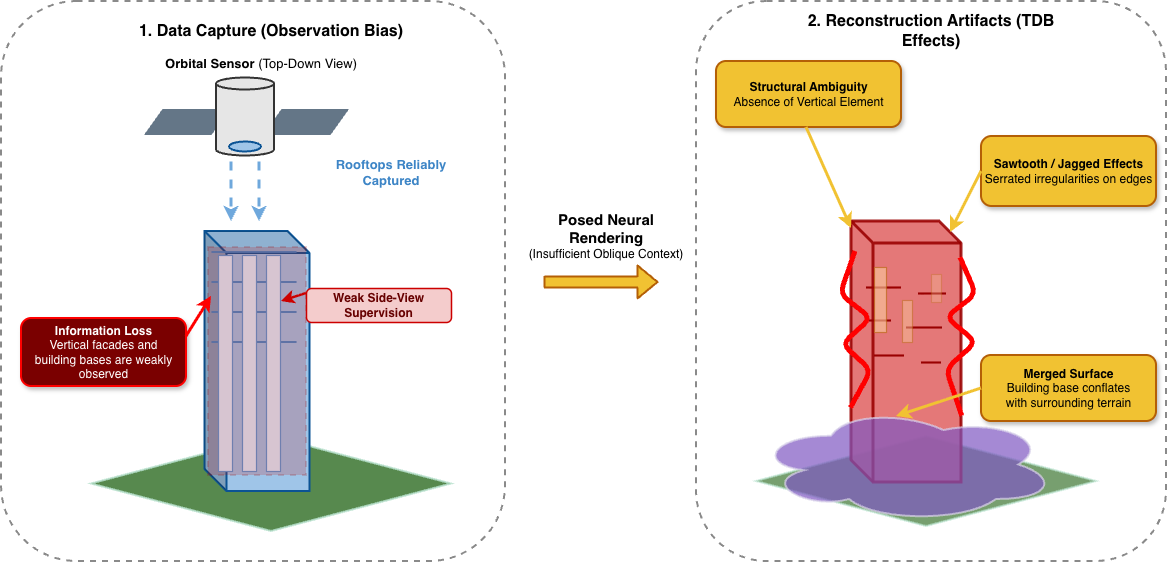

The diagram above was exported from draw.io. Its source (the exported page's mxGraphModel, read from the mxfile embedded in the PNG):
<mxGraphModel dx="1301" dy="889" grid="1" gridSize="10" guides="1" tooltips="1" connect="1" arrows="1" fold="1" page="1" pageScale="1" pageWidth="827" pageHeight="1169" math="0" shadow="0">
  <root>
    <mxCell id="0" />
    <mxCell id="1" parent="0" />
    <mxCell id="2" parent="1" style="rounded=1;whiteSpace=wrap;html=1;fillColor=none;strokeColor=#8a8a8a;dashed=1;strokeWidth=2;" value="" vertex="1">
      <mxGeometry height="560" width="504" x="1000" y="1910" as="geometry" />
    </mxCell>
    <mxCell id="3" parent="1" style="text;html=1;strokeColor=none;fillColor=none;align=center;verticalAlign=middle;whiteSpace=wrap;" value="&lt;b style=&quot;font-size:16px;&quot;&gt;1. Data Capture (Observation Bias)&lt;/b&gt;" vertex="1">
      <mxGeometry height="30" width="280" x="1130" y="1925" as="geometry" />
    </mxCell>
    <mxCell id="4" parent="1" style="shape=parallelogram;perimeter=parallelogramPerimeter;whiteSpace=wrap;html=1;fixedSize=1;fillColor=#647687;strokeColor=#ffffff;strokeWidth=2;" value="" vertex="1">
      <mxGeometry height="28" width="90" x="1141" y="2017" as="geometry" />
    </mxCell>
    <mxCell id="5" parent="1" style="shape=parallelogram;perimeter=parallelogramPerimeter;whiteSpace=wrap;html=1;fixedSize=1;fillColor=#647687;strokeColor=#ffffff;strokeWidth=2;" value="" vertex="1">
      <mxGeometry height="28" width="90" x="1260" y="2017" as="geometry" />
    </mxCell>
    <mxCell id="6" parent="1" style="shape=cylinder3;whiteSpace=wrap;html=1;boundedLbl=1;backgroundOutline=1;size=6;fillColor=#e6e6e6;strokeColor=#333333;strokeWidth=2;" value="" vertex="1">
      <mxGeometry height="78" width="58" x="1215" y="1986.5" as="geometry" />
    </mxCell>
    <mxCell id="7" parent="1" style="ellipse;whiteSpace=wrap;html=1;fillColor=#9fc5e8;strokeColor=#0b5394;strokeWidth=2;" value="" vertex="1">
      <mxGeometry height="10" width="32" x="1228" y="2050.5" as="geometry" />
    </mxCell>
    <mxCell id="8" parent="1" style="text;html=1;strokeColor=none;fillColor=none;align=center;verticalAlign=middle;whiteSpace=wrap;fontSize=13;" value="&lt;b&gt;Orbital Sensor&amp;nbsp;&lt;/b&gt;(Top-Down View)" vertex="1">
      <mxGeometry height="34" width="260" x="1130" y="1955" as="geometry" />
    </mxCell>
    <mxCell id="9" edge="1" parent="1" style="endArrow=classic;html=1;dashed=1;strokeWidth=3;strokeColor=#6fa8dc;" value="">
      <mxGeometry relative="1" as="geometry">
        <mxPoint x="1230" y="2070.5" as="sourcePoint" />
        <mxPoint x="1230" y="2130" as="targetPoint" />
      </mxGeometry>
    </mxCell>
    <mxCell id="10" edge="1" parent="1" style="endArrow=classic;html=1;dashed=1;strokeWidth=3;strokeColor=#6fa8dc;" value="">
      <mxGeometry relative="1" as="geometry">
        <mxPoint x="1258" y="2070.5" as="sourcePoint" />
        <mxPoint x="1258" y="2130" as="targetPoint" />
      </mxGeometry>
    </mxCell>
    <mxCell id="11" parent="1" style="shape=rhombus;whiteSpace=wrap;html=1;fillColor=#2d6b22;strokeColor=#b7e1cd;strokeWidth=2;opacity=80;" value="" vertex="1">
      <mxGeometry height="95" width="360" x="1090" y="2345" as="geometry" />
    </mxCell>
    <mxCell id="12" parent="1" style="shape=cube;whiteSpace=wrap;html=1;boundedLbl=1;backgroundOutline=1;darkOpacity=0.1;darkOpacity2=0.2;size=22;fillColor=#9fc5e8;strokeColor=#0b5394;strokeWidth=2;" value="" vertex="1">
      <mxGeometry height="260" width="105" x="1203.5" y="2140" as="geometry" />
    </mxCell>
    <mxCell id="13" parent="1" style="shape=line;strokeWidth=1.8;strokeColor=#3d85c6;" value="" vertex="1">
      <mxGeometry height="1" width="85" x="1210" y="2160" as="geometry" />
    </mxCell>
    <mxCell id="14" parent="1" style="shape=line;strokeWidth=1.8;strokeColor=#3d85c6;" value="" vertex="1">
      <mxGeometry height="1" width="85" x="1210" y="2190" as="geometry" />
    </mxCell>
    <mxCell id="15" parent="1" style="shape=line;strokeWidth=1.8;strokeColor=#3d85c6;" value="" vertex="1">
      <mxGeometry height="1" width="85" x="1210" y="2220" as="geometry" />
    </mxCell>
    <mxCell id="16" parent="1" style="shape=line;strokeWidth=1.8;strokeColor=#3d85c6;" value="" vertex="1">
      <mxGeometry height="1" width="85" x="1210" y="2250" as="geometry" />
    </mxCell>
    <mxCell id="17" parent="1" style="rounded=0;whiteSpace=wrap;html=1;fillColor=#d9f0ff;strokeColor=#5b9bd5;strokeWidth=1.2;" value="" vertex="1">
      <mxGeometry height="216" width="14" x="1217" y="2164" as="geometry" />
    </mxCell>
    <mxCell id="18" parent="1" style="rounded=0;whiteSpace=wrap;html=1;fillColor=#d9f0ff;strokeColor=#5b9bd5;strokeWidth=1.2;" value="" vertex="1">
      <mxGeometry height="216" width="14" x="1241" y="2164" as="geometry" />
    </mxCell>
    <mxCell id="19" parent="1" style="rounded=0;whiteSpace=wrap;html=1;fillColor=#d9f0ff;strokeColor=#5b9bd5;strokeWidth=1.2;" value="" vertex="1">
      <mxGeometry height="216" width="14" x="1265" y="2164" as="geometry" />
    </mxCell>
    <mxCell id="20" parent="1" style="rounded=0;whiteSpace=wrap;html=1;fillColor=#cc0000;strokeColor=#990000;opacity=18;strokeWidth=2;dashed=1;" value="" vertex="1">
      <mxGeometry height="228" width="98" x="1207" y="2156" as="geometry" />
    </mxCell>
    <mxCell id="21" parent="1" style="text;html=1;strokeColor=none;fillColor=none;align=center;whiteSpace=wrap;fontColor=#3d85c6;fontSize=13;" value="&lt;b&gt;Rooftops Reliably Captured&lt;/b&gt;" vertex="1">
      <mxGeometry height="45" width="160" x="1310" y="2058.5" as="geometry" />
    </mxCell>
    <mxCell id="22" parent="1" style="rounded=1;whiteSpace=wrap;html=1;fillColor=#7a0000;strokeColor=#ff0000;fontColor=#ffffff;shadow=1;align=center;strokeWidth=2;" value="&lt;b&gt;Information Loss&lt;/b&gt;&lt;br&gt;Vertical facades and&lt;br&gt;building bases are weakly observed" vertex="1">
      <mxGeometry height="68" width="165" x="1020" y="2227" as="geometry" />
    </mxCell>
    <mxCell id="23" edge="1" parent="1" style="endArrow=classic;html=1;strokeColor=#ff0000;strokeWidth=3;" value="">
      <mxGeometry relative="1" as="geometry">
        <mxPoint x="1185" y="2245" as="sourcePoint" />
        <mxPoint x="1210" y="2205" as="targetPoint" />
      </mxGeometry>
    </mxCell>
    <mxCell id="24" parent="1" style="rounded=1;whiteSpace=wrap;html=1;fillColor=#f4cccc;strokeColor=#cc0000;fontColor=#660000;align=center;strokeWidth=1.5;" value="&lt;b&gt;Weak Side-View Supervision&lt;/b&gt;" vertex="1">
      <mxGeometry height="34" width="145" x="1305" y="2197" as="geometry" />
    </mxCell>
    <mxCell id="25" edge="1" parent="1" style="endArrow=classic;html=1;strokeColor=#cc0000;strokeWidth=2.5;" value="">
      <mxGeometry relative="1" as="geometry">
        <mxPoint x="1305" y="2202" as="sourcePoint" />
        <mxPoint x="1280" y="2210" as="targetPoint" />
      </mxGeometry>
    </mxCell>
    <mxCell id="26" parent="1" style="text;html=1;strokeColor=none;fillColor=none;align=center;verticalAlign=middle;whiteSpace=wrap;" value="&lt;b style=&quot;font-size:15px;&quot;&gt;Posed Neural Rendering&lt;/b&gt;&lt;br&gt;(Insufficient Oblique Context)" vertex="1">
      <mxGeometry height="60" width="170" x="1520" y="2115" as="geometry" />
    </mxCell>
    <mxCell id="27" edge="1" parent="1" style="shape=flexArrow;endArrow=classic;html=1;fillColor=#f1c232;strokeColor=#b45f06;strokeWidth=2;" value="">
      <mxGeometry relative="1" as="geometry">
        <mxPoint x="1542.5" y="2191" as="sourcePoint" />
        <mxPoint x="1657.5" y="2191" as="targetPoint" />
      </mxGeometry>
    </mxCell>
    <mxCell id="28" parent="1" style="rounded=1;whiteSpace=wrap;html=1;fillColor=none;strokeColor=#8a8a8a;dashed=1;strokeWidth=2;" value="" vertex="1">
      <mxGeometry height="560" width="470" x="1695" y="1910" as="geometry" />
    </mxCell>
    <mxCell id="29" parent="1" style="text;html=1;strokeColor=none;fillColor=none;align=center;verticalAlign=middle;whiteSpace=wrap;" value="&lt;b style=&quot;font-size:16px;&quot;&gt;2. Reconstruction Artifacts (TDB Effects)&lt;/b&gt;" vertex="1">
      <mxGeometry height="30" width="290" x="1785" y="1925" as="geometry" />
    </mxCell>
    <mxCell id="30" parent="1" style="shape=rhombus;whiteSpace=wrap;html=1;fillColor=#2d6b22;strokeColor=#b7e1cd;strokeWidth=2;opacity=65;" value="" vertex="1">
      <mxGeometry height="90" width="340" x="1755" y="2345" as="geometry" />
    </mxCell>
    <mxCell id="31" parent="1" style="shape=cube;whiteSpace=wrap;html=1;boundedLbl=1;backgroundOutline=1;size=22;fillColor=#e06666;strokeColor=#990000;strokeWidth=3;opacity=88;" value="" vertex="1">
      <mxGeometry height="261" width="110" x="1850" y="2130" as="geometry" />
    </mxCell>
    <mxCell id="32" parent="1" style="shape=cloud;whiteSpace=wrap;html=1;fillColor=#7e57c2;strokeColor=#d9d2e9;strokeWidth=2;opacity=70;" value="" vertex="1">
      <mxGeometry height="115" width="300" x="1755" y="2316" as="geometry" />
    </mxCell>
    <mxCell id="33" parent="1" style="shape=line;strokeWidth=2.2;strokeColor=#990000;" value="" vertex="1">
      <mxGeometry height="1" width="35" x="1865" y="2196" as="geometry" />
    </mxCell>
    <mxCell id="34" parent="1" style="shape=line;strokeWidth=2.2;strokeColor=#990000;" value="" vertex="1">
      <mxGeometry height="1" width="28" x="1917" y="2202" as="geometry" />
    </mxCell>
    <mxCell id="35" parent="1" style="shape=line;strokeWidth=2.2;strokeColor=#990000;" value="" vertex="1">
      <mxGeometry height="1" width="22" x="1868" y="2229" as="geometry" />
    </mxCell>
    <mxCell id="36" parent="1" style="shape=line;strokeWidth=2.2;strokeColor=#990000;" value="" vertex="1">
      <mxGeometry height="1" width="36" x="1905" y="2236" as="geometry" />
    </mxCell>
    <mxCell id="37" parent="1" style="shape=line;strokeWidth=2.2;strokeColor=#990000;" value="" vertex="1">
      <mxGeometry height="1" width="30" x="1873" y="2264" as="geometry" />
    </mxCell>
    <mxCell id="38" parent="1" style="shape=line;strokeWidth=2.2;strokeColor=#990000;" value="" vertex="1">
      <mxGeometry height="1" width="20" x="1920" y="2271" as="geometry" />
    </mxCell>
    <mxCell id="39" parent="1" style="rounded=0;whiteSpace=wrap;html=1;fillColor=#f9cb9c;strokeColor=#b45f06;strokeWidth=1.2;opacity=60;" value="" vertex="1">
      <mxGeometry height="65" width="12" x="1873" y="2176" as="geometry" />
    </mxCell>
    <mxCell id="40" parent="1" style="rounded=0;whiteSpace=wrap;html=1;fillColor=#f9cb9c;strokeColor=#b45f06;strokeWidth=1.2;opacity=45;" value="" vertex="1">
      <mxGeometry height="42" width="10" x="1901" y="2209" as="geometry" />
    </mxCell>
    <mxCell id="41" parent="1" style="rounded=0;whiteSpace=wrap;html=1;fillColor=#f9cb9c;strokeColor=#b45f06;strokeWidth=1.2;opacity=30;" value="" vertex="1">
      <mxGeometry height="28" width="10" x="1930" y="2183" as="geometry" />
    </mxCell>
    <mxCell id="42" edge="1" parent="1" style="endArrow=none;html=1;strokeColor=#ff0000;strokeWidth=5;entryX=-0.006;entryY=0.715;entryDx=0;entryDy=0;entryPerimeter=0;" target="31" value="">
      <mxGeometry relative="1" as="geometry">
        <Array as="points">
          <mxPoint x="1839" y="2203" />
          <mxPoint x="1870" y="2227" />
          <mxPoint x="1841" y="2253" />
          <mxPoint x="1870" y="2279" />
        </Array>
        <mxPoint x="1854" y="2160" as="sourcePoint" />
        <mxPoint x="1855" y="2306" as="targetPoint" />
      </mxGeometry>
    </mxCell>
    <mxCell id="43" edge="1" parent="1" source="31" style="endArrow=none;html=1;strokeColor=#ff0000;strokeWidth=5;entryX=1.006;entryY=0.746;entryDx=0;entryDy=0;entryPerimeter=0;exitX=0.991;exitY=0.139;exitDx=0;exitDy=0;exitPerimeter=0;" target="31" value="">
      <mxGeometry relative="1" as="geometry">
        <Array as="points">
          <mxPoint x="1975" y="2203" />
          <mxPoint x="1945" y="2226" />
          <mxPoint x="1975" y="2251" />
          <mxPoint x="1945" y="2278" />
        </Array>
        <mxPoint x="1960" y="2181" as="sourcePoint" />
        <mxPoint x="1960" y="2306" as="targetPoint" />
      </mxGeometry>
    </mxCell>
    <mxCell id="44" parent="1" style="rounded=1;whiteSpace=wrap;html=1;fillColor=#f1c232;strokeColor=#b45f06;fontColor=#000000;shadow=1;align=center;strokeWidth=2;" value="&lt;b&gt;Structural Ambiguity&lt;/b&gt;&lt;br&gt;Absence of Vertical Element" vertex="1">
      <mxGeometry height="66" width="185" x="1715" y="1970" as="geometry" />
    </mxCell>
    <mxCell id="45" edge="1" parent="1" style="endArrow=classic;html=1;strokeColor=#f1c232;strokeWidth=3;" target="31" value="">
      <mxGeometry relative="1" as="geometry">
        <mxPoint x="1805" y="2036" as="sourcePoint" />
        <mxPoint x="1895" y="2055" as="targetPoint" />
      </mxGeometry>
    </mxCell>
    <mxCell id="46" parent="1" style="rounded=1;whiteSpace=wrap;html=1;fillColor=#f1c232;strokeColor=#b45f06;fontColor=#000000;shadow=1;align=center;strokeWidth=2;" value="&lt;b&gt;Sawtooth / Jagged Effects&lt;/b&gt;&lt;br&gt;Serrated irregularities on edges" vertex="1">
      <mxGeometry height="70" width="175" x="1980" y="2045" as="geometry" />
    </mxCell>
    <mxCell id="47" edge="1" parent="1" source="46" style="endArrow=classic;html=1;strokeColor=#f1c232;strokeWidth=3;exitX=0;exitY=0.5;exitDx=0;exitDy=0;entryX=0;entryY=0;entryDx=99;entryDy=11;entryPerimeter=0;" target="31" value="">
      <mxGeometry relative="1" as="geometry">
        <mxPoint x="1970" y="2080" as="sourcePoint" />
        <mxPoint x="1960" y="2160" as="targetPoint" />
      </mxGeometry>
    </mxCell>
    <mxCell id="48" parent="1" style="rounded=1;whiteSpace=wrap;html=1;fillColor=#f1c232;strokeColor=#b45f06;fontColor=#000000;shadow=1;align=center;strokeWidth=2;" value="&lt;b&gt;Merged Surface&lt;/b&gt;&lt;br&gt;Building base conflates&lt;br&gt;with surrounding terrain" vertex="1">
      <mxGeometry height="66" width="175" x="1980" y="2264" as="geometry" />
    </mxCell>
    <mxCell id="49" edge="1" parent="1" source="48" style="endArrow=classic;html=1;strokeColor=#f1c232;strokeWidth=3;exitX=0;exitY=0.5;exitDx=0;exitDy=0;" value="">
      <mxGeometry relative="1" as="geometry">
        <mxPoint x="1970" y="2335" as="sourcePoint" />
        <mxPoint x="1895" y="2325" as="targetPoint" />
      </mxGeometry>
    </mxCell>
  </root>
</mxGraphModel>